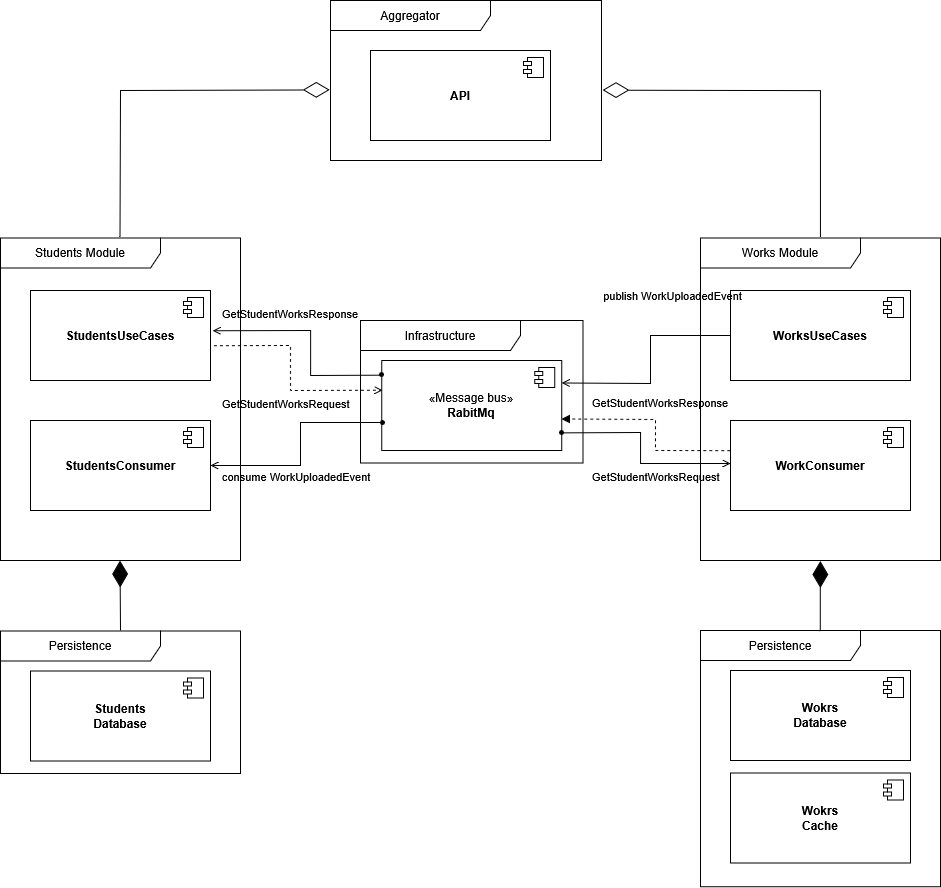

The diagram above was exported from draw.io. Its source (the exported page's mxGraphModel, read from the mxfile embedded in the PNG):
<mxGraphModel dx="3410" dy="1389" grid="1" gridSize="10" guides="1" tooltips="1" connect="1" arrows="1" fold="1" page="1" pageScale="1" pageWidth="827" pageHeight="1169" math="0" shadow="0">
  <root>
    <mxCell id="0" />
    <mxCell id="1" parent="0" />
    <mxCell id="Ki0ASWpZcKFj6ojWDIKO-12" value="Infrastructure" style="shape=umlFrame;whiteSpace=wrap;html=1;pointerEvents=0;recursiveResize=0;container=1;collapsible=0;width=160;" vertex="1" parent="1">
      <mxGeometry x="320" y="630" width="222.5" height="142.5" as="geometry" />
    </mxCell>
    <mxCell id="Ki0ASWpZcKFj6ojWDIKO-14" value="&lt;div&gt;«Message bus»&lt;b&gt;&lt;br&gt;&lt;/b&gt;&lt;/div&gt;&lt;div&gt;&lt;b&gt;RabitMq&lt;/b&gt;&lt;/div&gt;" style="html=1;dropTarget=0;whiteSpace=wrap;" vertex="1" parent="Ki0ASWpZcKFj6ojWDIKO-12">
      <mxGeometry x="21.25" y="40" width="180" height="90" as="geometry" />
    </mxCell>
    <mxCell id="Ki0ASWpZcKFj6ojWDIKO-15" value="" style="shape=module;jettyWidth=8;jettyHeight=4;" vertex="1" parent="Ki0ASWpZcKFj6ojWDIKO-14">
      <mxGeometry x="1" width="20" height="20" relative="1" as="geometry">
        <mxPoint x="-27" y="7" as="offset" />
      </mxGeometry>
    </mxCell>
    <mxCell id="Ki0ASWpZcKFj6ojWDIKO-26" value="Works Module" style="shape=umlFrame;whiteSpace=wrap;html=1;pointerEvents=0;recursiveResize=0;container=0;collapsible=0;width=160;" vertex="1" parent="1">
      <mxGeometry x="660" y="547.5" width="240" height="322.5" as="geometry" />
    </mxCell>
    <mxCell id="Ki0ASWpZcKFj6ojWDIKO-7" value="&lt;b&gt;WorkConsumer&lt;/b&gt;" style="html=1;dropTarget=0;whiteSpace=wrap;" vertex="1" parent="1">
      <mxGeometry x="690" y="730" width="180" height="90" as="geometry" />
    </mxCell>
    <mxCell id="Ki0ASWpZcKFj6ojWDIKO-8" value="" style="shape=module;jettyWidth=8;jettyHeight=4;" vertex="1" parent="Ki0ASWpZcKFj6ojWDIKO-7">
      <mxGeometry x="1" width="20" height="20" relative="1" as="geometry">
        <mxPoint x="-27" y="7" as="offset" />
      </mxGeometry>
    </mxCell>
    <mxCell id="Ki0ASWpZcKFj6ojWDIKO-28" value="&lt;b&gt;WorksUseCases&lt;/b&gt;" style="html=1;dropTarget=0;whiteSpace=wrap;" vertex="1" parent="1">
      <mxGeometry x="690" y="600" width="180" height="90" as="geometry" />
    </mxCell>
    <mxCell id="Ki0ASWpZcKFj6ojWDIKO-29" value="" style="shape=module;jettyWidth=8;jettyHeight=4;" vertex="1" parent="Ki0ASWpZcKFj6ojWDIKO-28">
      <mxGeometry x="1" width="20" height="20" relative="1" as="geometry">
        <mxPoint x="-27" y="7" as="offset" />
      </mxGeometry>
    </mxCell>
    <mxCell id="Ki0ASWpZcKFj6ojWDIKO-13" value="Students Module" style="shape=umlFrame;whiteSpace=wrap;html=1;pointerEvents=0;recursiveResize=0;container=1;collapsible=0;width=160;" vertex="1" parent="1">
      <mxGeometry x="-40" y="547.5" width="240" height="322.5" as="geometry" />
    </mxCell>
    <mxCell id="Ki0ASWpZcKFj6ojWDIKO-5" value="&lt;b&gt;StudentsUseCases&lt;/b&gt;" style="html=1;dropTarget=0;whiteSpace=wrap;" vertex="1" parent="Ki0ASWpZcKFj6ojWDIKO-13">
      <mxGeometry x="30" y="52.5" width="180" height="90" as="geometry" />
    </mxCell>
    <mxCell id="Ki0ASWpZcKFj6ojWDIKO-6" value="" style="shape=module;jettyWidth=8;jettyHeight=4;" vertex="1" parent="Ki0ASWpZcKFj6ojWDIKO-5">
      <mxGeometry x="1" width="20" height="20" relative="1" as="geometry">
        <mxPoint x="-27" y="7" as="offset" />
      </mxGeometry>
    </mxCell>
    <mxCell id="Ki0ASWpZcKFj6ojWDIKO-30" value="&lt;b&gt;StudentsConsumer&lt;/b&gt;" style="html=1;dropTarget=0;whiteSpace=wrap;" vertex="1" parent="Ki0ASWpZcKFj6ojWDIKO-13">
      <mxGeometry x="30" y="182.5" width="180" height="90" as="geometry" />
    </mxCell>
    <mxCell id="Ki0ASWpZcKFj6ojWDIKO-31" value="" style="shape=module;jettyWidth=8;jettyHeight=4;" vertex="1" parent="Ki0ASWpZcKFj6ojWDIKO-30">
      <mxGeometry x="1" width="20" height="20" relative="1" as="geometry">
        <mxPoint x="-27" y="7" as="offset" />
      </mxGeometry>
    </mxCell>
    <mxCell id="Ki0ASWpZcKFj6ojWDIKO-32" value="Aggregator" style="shape=umlFrame;whiteSpace=wrap;html=1;pointerEvents=0;recursiveResize=0;container=1;collapsible=0;width=160;" vertex="1" parent="1">
      <mxGeometry x="290" y="310" width="271" height="160" as="geometry" />
    </mxCell>
    <mxCell id="Ki0ASWpZcKFj6ojWDIKO-35" value="&lt;b&gt;API&lt;/b&gt;" style="html=1;dropTarget=0;whiteSpace=wrap;" vertex="1" parent="Ki0ASWpZcKFj6ojWDIKO-32">
      <mxGeometry x="40" y="50" width="180" height="90" as="geometry" />
    </mxCell>
    <mxCell id="Ki0ASWpZcKFj6ojWDIKO-36" value="" style="shape=module;jettyWidth=8;jettyHeight=4;" vertex="1" parent="Ki0ASWpZcKFj6ojWDIKO-35">
      <mxGeometry x="1" width="20" height="20" relative="1" as="geometry">
        <mxPoint x="-27" y="7" as="offset" />
      </mxGeometry>
    </mxCell>
    <mxCell id="Ki0ASWpZcKFj6ojWDIKO-41" value="" style="endArrow=diamondThin;endFill=0;endSize=24;html=1;rounded=0;entryX=-0.003;entryY=0.559;entryDx=0;entryDy=0;entryPerimeter=0;exitX=0.498;exitY=-0.003;exitDx=0;exitDy=0;exitPerimeter=0;" edge="1" parent="1" source="Ki0ASWpZcKFj6ojWDIKO-13" target="Ki0ASWpZcKFj6ojWDIKO-32">
      <mxGeometry width="160" relative="1" as="geometry">
        <mxPoint x="250" y="460" as="sourcePoint" />
        <mxPoint x="450" y="540" as="targetPoint" />
        <Array as="points">
          <mxPoint x="80" y="400" />
        </Array>
      </mxGeometry>
    </mxCell>
    <mxCell id="Ki0ASWpZcKFj6ojWDIKO-42" value="" style="endArrow=diamondThin;endFill=0;endSize=24;html=1;rounded=0;entryX=1.004;entryY=0.56;entryDx=0;entryDy=0;entryPerimeter=0;" edge="1" parent="1" target="Ki0ASWpZcKFj6ojWDIKO-32">
      <mxGeometry width="160" relative="1" as="geometry">
        <mxPoint x="780" y="546" as="sourcePoint" />
        <mxPoint x="870.0000000000002" y="560.1524999999999" as="targetPoint" />
        <Array as="points">
          <mxPoint x="780" y="400" />
        </Array>
      </mxGeometry>
    </mxCell>
    <mxCell id="Ki0ASWpZcKFj6ojWDIKO-46" value="publish WorkUploadedEvent" style="html=1;verticalAlign=bottom;labelBackgroundColor=none;endArrow=open;endFill=0;rounded=0;exitX=0;exitY=0.5;exitDx=0;exitDy=0;entryX=1;entryY=0.25;entryDx=0;entryDy=0;" edge="1" parent="1" source="Ki0ASWpZcKFj6ojWDIKO-28" target="Ki0ASWpZcKFj6ojWDIKO-14">
      <mxGeometry x="-0.3298" y="-15" width="160" relative="1" as="geometry">
        <mxPoint x="460" y="900" as="sourcePoint" />
        <mxPoint x="620" y="900" as="targetPoint" />
        <Array as="points">
          <mxPoint x="610" y="645" />
          <mxPoint x="610" y="693" />
        </Array>
        <mxPoint x="15" y="-15" as="offset" />
      </mxGeometry>
    </mxCell>
    <mxCell id="Ki0ASWpZcKFj6ojWDIKO-47" value="" style="ellipse;html=1;fillColor=strokeColor;" vertex="1" parent="1">
      <mxGeometry x="340" y="730" width="4" height="4" as="geometry" />
    </mxCell>
    <mxCell id="Ki0ASWpZcKFj6ojWDIKO-48" value="" style="endArrow=open;html=1;rounded=0;align=center;verticalAlign=top;endFill=0;labelBackgroundColor=none;endSize=6;entryX=1;entryY=0.5;entryDx=0;entryDy=0;" edge="1" source="Ki0ASWpZcKFj6ojWDIKO-47" parent="1" target="Ki0ASWpZcKFj6ojWDIKO-30">
      <mxGeometry relative="1" as="geometry">
        <mxPoint x="394" y="862" as="targetPoint" />
        <Array as="points">
          <mxPoint x="260" y="732" />
          <mxPoint x="260" y="775" />
        </Array>
      </mxGeometry>
    </mxCell>
    <mxCell id="Ki0ASWpZcKFj6ojWDIKO-54" value="" style="endArrow=open;html=1;rounded=0;align=center;verticalAlign=top;endFill=0;labelBackgroundColor=none;endSize=6;entryX=1;entryY=0.5;entryDx=0;entryDy=0;exitX=0.997;exitY=0.804;exitDx=0;exitDy=0;exitPerimeter=0;" edge="1" parent="1" source="Ki0ASWpZcKFj6ojWDIKO-14">
      <mxGeometry relative="1" as="geometry">
        <mxPoint x="690" y="773" as="targetPoint" />
        <mxPoint x="520" y="730" as="sourcePoint" />
        <Array as="points">
          <mxPoint x="600" y="742" />
          <mxPoint x="600" y="773" />
        </Array>
      </mxGeometry>
    </mxCell>
    <mxCell id="Ki0ASWpZcKFj6ojWDIKO-56" value="GetStudentWorksRequest" style="text;whiteSpace=wrap;html=1;fontSize=11;" vertex="1" parent="1">
      <mxGeometry x="550" y="772.5" width="140" height="30" as="geometry" />
    </mxCell>
    <mxCell id="Ki0ASWpZcKFj6ojWDIKO-57" value="" style="ellipse;html=1;fillColor=strokeColor;" vertex="1" parent="1">
      <mxGeometry x="519" y="740" width="4" height="4" as="geometry" />
    </mxCell>
    <mxCell id="Ki0ASWpZcKFj6ojWDIKO-60" value="" style="html=1;verticalAlign=bottom;labelBackgroundColor=none;endArrow=open;endFill=0;dashed=1;rounded=0;exitX=1.019;exitY=0.614;exitDx=0;exitDy=0;exitPerimeter=0;entryX=0.005;entryY=0.33;entryDx=0;entryDy=0;entryPerimeter=0;" edge="1" parent="1" source="Ki0ASWpZcKFj6ojWDIKO-5" target="Ki0ASWpZcKFj6ojWDIKO-14">
      <mxGeometry width="160" relative="1" as="geometry">
        <mxPoint x="180" y="708.47" as="sourcePoint" />
        <mxPoint x="340" y="708.47" as="targetPoint" />
        <Array as="points">
          <mxPoint x="250" y="655" />
          <mxPoint x="250" y="700" />
        </Array>
      </mxGeometry>
    </mxCell>
    <mxCell id="Ki0ASWpZcKFj6ojWDIKO-62" value="" style="ellipse;html=1;fillColor=strokeColor;" vertex="1" parent="1">
      <mxGeometry x="339" y="682" width="4" height="4" as="geometry" />
    </mxCell>
    <mxCell id="Ki0ASWpZcKFj6ojWDIKO-63" value="" style="endArrow=open;html=1;rounded=0;align=center;verticalAlign=top;endFill=0;labelBackgroundColor=none;endSize=6;entryX=1.012;entryY=0.447;entryDx=0;entryDy=0;entryPerimeter=0;exitX=-0.007;exitY=0.163;exitDx=0;exitDy=0;exitPerimeter=0;" edge="1" source="Ki0ASWpZcKFj6ojWDIKO-14" parent="1" target="Ki0ASWpZcKFj6ojWDIKO-5">
      <mxGeometry relative="1" as="geometry">
        <mxPoint x="564" y="712" as="targetPoint" />
        <Array as="points">
          <mxPoint x="270" y="685" />
          <mxPoint x="270" y="640" />
        </Array>
      </mxGeometry>
    </mxCell>
    <mxCell id="Ki0ASWpZcKFj6ojWDIKO-64" value="GetStudentWorksResponse" style="text;whiteSpace=wrap;fontSize=11;" vertex="1" parent="1">
      <mxGeometry x="180" y="610" width="140" height="20" as="geometry" />
    </mxCell>
    <mxCell id="Ki0ASWpZcKFj6ojWDIKO-65" value="" style="html=1;verticalAlign=bottom;labelBackgroundColor=none;endArrow=block;endFill=1;dashed=1;rounded=0;exitX=-0.001;exitY=0.336;exitDx=0;exitDy=0;entryX=0.998;entryY=0.65;entryDx=0;entryDy=0;entryPerimeter=0;exitPerimeter=0;" edge="1" parent="1" source="Ki0ASWpZcKFj6ojWDIKO-7" target="Ki0ASWpZcKFj6ojWDIKO-14">
      <mxGeometry width="160" relative="1" as="geometry">
        <mxPoint x="630" y="720" as="sourcePoint" />
        <mxPoint x="620" y="720" as="targetPoint" />
        <Array as="points">
          <mxPoint x="615" y="760" />
          <mxPoint x="615" y="729" />
        </Array>
      </mxGeometry>
    </mxCell>
    <mxCell id="Ki0ASWpZcKFj6ojWDIKO-68" value="consume WorkUploadedEvent" style="text;whiteSpace=wrap;html=1;fontSize=11;" vertex="1" parent="1">
      <mxGeometry x="180" y="772.5" width="180" height="40" as="geometry" />
    </mxCell>
    <mxCell id="Ki0ASWpZcKFj6ojWDIKO-69" value="GetStudentWorksRequest" style="text;whiteSpace=wrap;html=1;fontSize=11;" vertex="1" parent="1">
      <mxGeometry x="180" y="700" width="140" height="30" as="geometry" />
    </mxCell>
    <mxCell id="Ki0ASWpZcKFj6ojWDIKO-70" value="GetStudentWorksResponse" style="text;whiteSpace=wrap;fontSize=11;" vertex="1" parent="1">
      <mxGeometry x="550" y="698.75" width="140" height="20" as="geometry" />
    </mxCell>
    <mxCell id="Ki0ASWpZcKFj6ojWDIKO-82" value="Persistence" style="shape=umlFrame;whiteSpace=wrap;html=1;pointerEvents=0;recursiveResize=0;container=1;collapsible=0;width=160;" vertex="1" parent="1">
      <mxGeometry x="-40" y="940.62" width="240" height="142.5" as="geometry" />
    </mxCell>
    <mxCell id="Ki0ASWpZcKFj6ojWDIKO-72" value="&lt;div&gt;&lt;b&gt;Students&lt;/b&gt;&lt;/div&gt;&lt;div&gt;&lt;b&gt;Database&lt;/b&gt;&lt;/div&gt;" style="html=1;dropTarget=0;whiteSpace=wrap;" vertex="1" parent="Ki0ASWpZcKFj6ojWDIKO-82">
      <mxGeometry x="30" y="40" width="180" height="90" as="geometry" />
    </mxCell>
    <mxCell id="Ki0ASWpZcKFj6ojWDIKO-73" value="" style="shape=module;jettyWidth=8;jettyHeight=4;" vertex="1" parent="Ki0ASWpZcKFj6ojWDIKO-72">
      <mxGeometry x="1" width="20" height="20" relative="1" as="geometry">
        <mxPoint x="-27" y="7" as="offset" />
      </mxGeometry>
    </mxCell>
    <mxCell id="Ki0ASWpZcKFj6ojWDIKO-85" value="Persistence" style="shape=umlFrame;whiteSpace=wrap;html=1;pointerEvents=0;recursiveResize=0;container=1;collapsible=0;width=160;" vertex="1" parent="1">
      <mxGeometry x="660" y="940" width="240" height="256.25" as="geometry" />
    </mxCell>
    <mxCell id="Ki0ASWpZcKFj6ojWDIKO-74" value="&lt;div&gt;&lt;b&gt;Wokrs&lt;/b&gt;&lt;/div&gt;&lt;div&gt;&lt;b&gt;Database&lt;/b&gt;&lt;/div&gt;" style="html=1;dropTarget=0;whiteSpace=wrap;" vertex="1" parent="Ki0ASWpZcKFj6ojWDIKO-85">
      <mxGeometry x="30" y="40" width="180" height="90" as="geometry" />
    </mxCell>
    <mxCell id="Ki0ASWpZcKFj6ojWDIKO-75" value="" style="shape=module;jettyWidth=8;jettyHeight=4;" vertex="1" parent="Ki0ASWpZcKFj6ojWDIKO-74">
      <mxGeometry x="1" width="20" height="20" relative="1" as="geometry">
        <mxPoint x="-27" y="7" as="offset" />
      </mxGeometry>
    </mxCell>
    <mxCell id="Ki0ASWpZcKFj6ojWDIKO-86" value="&lt;div&gt;&lt;b&gt;Wokrs&lt;/b&gt;&lt;/div&gt;&lt;div&gt;&lt;b&gt;Cache&lt;/b&gt;&lt;/div&gt;" style="html=1;dropTarget=0;whiteSpace=wrap;" vertex="1" parent="Ki0ASWpZcKFj6ojWDIKO-85">
      <mxGeometry x="30" y="142.5" width="180" height="90" as="geometry" />
    </mxCell>
    <mxCell id="Ki0ASWpZcKFj6ojWDIKO-87" value="" style="shape=module;jettyWidth=8;jettyHeight=4;" vertex="1" parent="Ki0ASWpZcKFj6ojWDIKO-86">
      <mxGeometry x="1" width="20" height="20" relative="1" as="geometry">
        <mxPoint x="-27" y="7" as="offset" />
      </mxGeometry>
    </mxCell>
    <mxCell id="Ki0ASWpZcKFj6ojWDIKO-88" value="" style="endArrow=diamondThin;endFill=1;endSize=24;html=1;rounded=0;entryX=0.498;entryY=1;entryDx=0;entryDy=0;entryPerimeter=0;" edge="1" parent="1" target="Ki0ASWpZcKFj6ojWDIKO-13">
      <mxGeometry width="160" relative="1" as="geometry">
        <mxPoint x="80" y="940" as="sourcePoint" />
        <mxPoint x="79.83999999999992" y="874.5150000000001" as="targetPoint" />
      </mxGeometry>
    </mxCell>
    <mxCell id="Ki0ASWpZcKFj6ojWDIKO-89" value="" style="endArrow=diamondThin;endFill=1;endSize=24;html=1;rounded=0;entryX=0.498;entryY=1;entryDx=0;entryDy=0;entryPerimeter=0;" edge="1" parent="1">
      <mxGeometry width="160" relative="1" as="geometry">
        <mxPoint x="779.78" y="940.62" as="sourcePoint" />
        <mxPoint x="779.78" y="870.62" as="targetPoint" />
      </mxGeometry>
    </mxCell>
  </root>
</mxGraphModel>